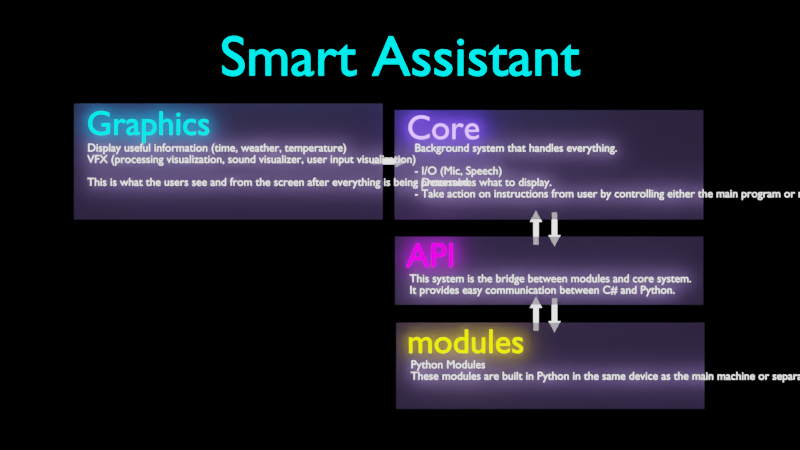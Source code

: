 # Source: SmartAssistantPlan.blend  (saved by Blender 2.91.10; exported with 4.5.12 LTS)
import bpy
from mathutils import Matrix  # noqa: F401  (used for matrix-valued properties, if any)

bpy.ops.wm.read_factory_settings(use_empty=True)
scene = bpy.context.scene
scene.name = 'Scene'

# ---- collections
col_collection = bpy.data.collections.new('Collection'); scene.collection.children.link(col_collection)
col_templates = bpy.data.collections.new('Templates'); scene.collection.children.link(col_templates)

# ---- materials (node trees are filled in below, after node groups)
mat_aqua = bpy.data.materials.new('Aqua')
mat_aqua.alpha_threshold = 0.0
mat_aqua.use_transparent_shadow = False
mat_aqua.line_color = (0.0, 0.0, 0.0, 1.0)
mat_purple = bpy.data.materials.new('Purple')
mat_purple.alpha_threshold = 0.0
mat_purple.use_transparent_shadow = False
mat_purple.line_color = (0.0, 0.0, 0.0, 1.0)
mat_pinkish = bpy.data.materials.new('Pinkish')
mat_pinkish.alpha_threshold = 0.0
mat_pinkish.use_transparent_shadow = False
mat_pinkish.line_color = (0.0, 0.0, 0.0, 1.0)
mat_white = bpy.data.materials.new('White')
mat_white.alpha_threshold = 0.0
mat_white.use_transparent_shadow = False
mat_white.line_color = (0.0, 0.0, 0.0, 1.0)
mat_semitransparent = bpy.data.materials.new('SemiTransparent')
mat_semitransparent.surface_render_method = 'BLENDED'
mat_semitransparent.blend_method = 'BLEND'
mat_semitransparent.use_transparent_shadow = False
mat_yellow = bpy.data.materials.new('Yellow')
mat_yellow.alpha_threshold = 0.0
mat_yellow.use_transparent_shadow = False
mat_yellow.line_color = (0.0, 0.0, 0.0, 1.0)
mat_rectangle = bpy.data.materials.new('Rectangle')
mat_rectangle.use_transparent_shadow = False

# ---- material node trees
mat_aqua.use_nodes = True; mat_aqua.node_tree.nodes.clear()
_N = mat_aqua.node_tree.nodes; _L = mat_aqua.node_tree.links
n0 = _N.new('ShaderNodeOutputMaterial'); n0.name = 'Material Output'; n0.location = (300, 300)
n1 = _N.new('ShaderNodeEmission'); n1.name = 'Emission'; n1.location = (10, 300)
n1.inputs[0].default_value = (0.0, 1.0, 1.0, 1.0)
n1.inputs[1].default_value = 3.0
_L.new(n1.outputs[0], n0.inputs[0])
n0.is_active_output = True
mat_purple.use_nodes = True; mat_purple.node_tree.nodes.clear()
_N = mat_purple.node_tree.nodes; _L = mat_purple.node_tree.links
n0 = _N.new('ShaderNodeOutputMaterial'); n0.name = 'Material Output'; n0.location = (300, 300)
n1 = _N.new('ShaderNodeEmission'); n1.name = 'Emission'; n1.location = (10, 300)
n1.inputs[0].default_value = (0.2, 0.1, 1.0, 1.0)
n1.inputs[1].default_value = 8.0
_L.new(n1.outputs[0], n0.inputs[0])
n0.is_active_output = True
mat_pinkish.use_nodes = True; mat_pinkish.node_tree.nodes.clear()
_N = mat_pinkish.node_tree.nodes; _L = mat_pinkish.node_tree.links
n0 = _N.new('ShaderNodeOutputMaterial'); n0.name = 'Material Output'; n0.location = (300, 300)
n1 = _N.new('ShaderNodeEmission'); n1.name = 'Emission'; n1.location = (10, 300)
n1.inputs[0].default_value = (1.0, 0.0, 1.0, 1.0)
n1.inputs[1].default_value = 3.0
_L.new(n1.outputs[0], n0.inputs[0])
n0.is_active_output = True
mat_white.use_nodes = True; mat_white.node_tree.nodes.clear()
_N = mat_white.node_tree.nodes; _L = mat_white.node_tree.links
n0 = _N.new('ShaderNodeOutputMaterial'); n0.name = 'Material Output'; n0.location = (300, 300)
n1 = _N.new('ShaderNodeEmission'); n1.name = 'Emission'; n1.location = (10, 300)
n1.inputs[1].default_value = 2.0
_L.new(n1.outputs[0], n0.inputs[0])
n0.is_active_output = True
mat_semitransparent.use_nodes = True; mat_semitransparent.node_tree.nodes.clear()
_N = mat_semitransparent.node_tree.nodes; _L = mat_semitransparent.node_tree.links
n0 = _N.new('ShaderNodeOutputMaterial'); n0.name = 'Material Output'; n0.location = (300, 300)
n1 = _N.new('ShaderNodeMixShader'); n1.name = 'Mix Shader'; n1.location = (116, 329)
n1.inputs[0].default_value = 0.8
n2 = _N.new('ShaderNodeBsdfTransparent'); n2.name = 'Transparent BSDF'; n2.location = (-139, 431)
n3 = _N.new('ShaderNodeBsdfDiffuse'); n3.name = 'Diffuse BSDF'; n3.location = (-97, 218)
n3.inputs[0].default_value = (0.5681, 0.3894, 1.0, 1.0)
_L.new(n1.outputs[0], n0.inputs[0])
_L.new(n2.outputs[0], n1.inputs[1])
_L.new(n3.outputs[0], n1.inputs[2])
n0.is_active_output = True
mat_yellow.use_nodes = True; mat_yellow.node_tree.nodes.clear()
_N = mat_yellow.node_tree.nodes; _L = mat_yellow.node_tree.links
n0 = _N.new('ShaderNodeOutputMaterial'); n0.name = 'Material Output'; n0.location = (300, 300)
n1 = _N.new('ShaderNodeEmission'); n1.name = 'Emission'; n1.location = (10, 300)
n1.inputs[0].default_value = (1.0, 1.0, 0.0, 1.0)
n1.inputs[1].default_value = 3.0
_L.new(n1.outputs[0], n0.inputs[0])
n0.is_active_output = True
mat_rectangle.use_nodes = True; mat_rectangle.node_tree.nodes.clear()
_N = mat_rectangle.node_tree.nodes; _L = mat_rectangle.node_tree.links
n0 = _N.new('ShaderNodeOutputMaterial'); n0.name = 'Material Output'; n0.location = (300, 300)
n1 = _N.new('ShaderNodeEmission'); n1.name = 'Emission'; n1.location = (10, 300)
n1.inputs[0].default_value = (0.0, 0.0, 0.0, 1.0)
_L.new(n1.outputs[0], n0.inputs[0])
n0.is_active_output = True

# ---- world
world_world = bpy.data.worlds.new('World'); scene.world = world_world
world_world.use_nodes = True; world_world.node_tree.nodes.clear()
_N = world_world.node_tree.nodes; _L = world_world.node_tree.links
n0 = _N.new('ShaderNodeOutputWorld'); n0.name = 'World Output'; n0.location = (300, 300)
n1 = _N.new('ShaderNodeBackground'); n1.name = 'Background'; n1.location = (10, 300)
n1.inputs[0].default_value = (0.05088, 0.05088, 0.05088, 1.0)
_L.new(n1.outputs[0], n0.inputs[0])
n0.is_active_output = True
world_world.color = (0.05088, 0.05088, 0.05088)
world_world.use_sun_shadow = False
world_world.sun_shadow_jitter_overblur = 0.0

# ---- cameras
cam_camera_001 = bpy.data.cameras.new('Camera.001')
cam_camera_001.type = 'ORTHO'
cam_camera_001.ortho_scale = 70.0

# ---- meshes
me_plane_005 = bpy.data.meshes.new('Plane.005')
me_plane_005.from_pydata([(-13.51, -5.076, 0.0), (13.51, -5.076, 0.0), (-13.51, 5.076, 0.0), (13.51, 5.076, 0.0)], [], [(0, 1, 3, 2)])
_uv = me_plane_005.uv_layers.new(name='UVMap')
_uv.uv.foreach_set('vector', [0.0, 0.0, 1.0, 0.0, 1.0, 1.0, 0.0, 1.0])
me_plane_005.materials.append(mat_semitransparent)
me_plane_005.use_remesh_fix_poles = True
me_plane_005.use_remesh_preserve_attributes = False
me_plane_005.use_mirror_vertex_groups = False
me_plane_005.update()
me_plane_004 = bpy.data.meshes.new('Plane.004')
me_plane_004.from_pydata([(-1.0, -1.0, 0.0), (1.0, -1.0, 0.0), (-1.0, 1.0, 0.0), (1.0, 1.0, 0.0)], [], [(0, 1, 3, 2)])
_uv = me_plane_004.uv_layers.new(name='UVMap')
_uv.uv.foreach_set('vector', [0.0, 0.0, 1.0, 0.0, 1.0, 1.0, 0.0, 1.0])
me_plane_004.materials.append(mat_rectangle)
me_plane_004.use_remesh_fix_poles = True
me_plane_004.use_remesh_preserve_attributes = False
me_plane_004.use_mirror_vertex_groups = False
me_plane_004.update()
me_plane_006 = bpy.data.meshes.new('Plane.006')
me_plane_006.from_pydata([(-13.51, -4.791, 0.0), (13.51, -4.791, 0.0), (-13.51, 4.791, 0.0), (13.51, 4.791, 0.0)], [], [(0, 1, 3, 2)])
_uv = me_plane_006.uv_layers.new(name='UVMap')
_uv.uv.foreach_set('vector', [0.0, 0.0, 1.0, 0.0, 1.0, 1.0, 0.0, 1.0])
me_plane_006.materials.append(mat_semitransparent)
me_plane_006.use_remesh_fix_poles = True
me_plane_006.use_remesh_preserve_attributes = False
me_plane_006.use_mirror_vertex_groups = False
me_plane_006.update()
me_plane_007 = bpy.data.meshes.new('Plane.007')
me_plane_007.from_pydata([(-13.49, -3.182, 0.0), (13.49, -3.182, 0.0), (-13.49, 2.791, 0.0), (13.49, 2.791, 0.0)], [], [(0, 1, 3, 2)])
_uv = me_plane_007.uv_layers.new(name='UVMap')
_uv.uv.foreach_set('vector', [0.0, 0.0, 1.0, 0.0, 1.0, 1.0, 0.0, 1.0])
me_plane_007.materials.append(mat_semitransparent)
me_plane_007.use_remesh_fix_poles = True
me_plane_007.use_remesh_preserve_attributes = False
me_plane_007.use_mirror_vertex_groups = False
me_plane_007.update()
me_plane_008 = bpy.data.meshes.new('Plane.008')
me_plane_008.from_pydata([(-13.49, -4.765, 0.0), (13.49, -4.765, 0.0), (-13.49, 2.791, 0.0), (13.49, 2.791, 0.0)], [], [(0, 1, 3, 2)])
_uv = me_plane_008.uv_layers.new(name='UVMap')
_uv.uv.foreach_set('vector', [0.0, 0.0, 1.0, 0.0, 1.0, 1.0, 0.0, 1.0])
me_plane_008.materials.append(mat_semitransparent)
me_plane_008.use_remesh_fix_poles = True
me_plane_008.use_remesh_preserve_attributes = False
me_plane_008.use_mirror_vertex_groups = False
me_plane_008.update()
me_plane_009 = bpy.data.meshes.new('Plane.009')
me_plane_009.from_pydata([(-1.0, -0.229, 0.0), (1.0, -0.229, 0.0), (-1.0, 0.229, 0.0), (1.0, 0.229, 0.0), (1.0, -0.5242, 0.0), (1.0, 0.5242, 0.0), (1.989, 0.0, 0.0)], [], [(0, 1, 3, 2), (4, 6, 5, 3, 1)])
_uv = me_plane_009.uv_layers.new(name='UVMap')
_uv.uv.foreach_set('vector', [0.0, 0.0, 1.0, 0.0, 1.0, 1.0, 0.0, 1.0, 0.0, 0.0, 0.0, 0.0, 0.0, 0.0, 1.0, 1.0, 1.0, 0.0])
me_plane_009.materials.append(mat_white)
me_plane_009.use_remesh_fix_poles = True
me_plane_009.use_remesh_preserve_attributes = False
me_plane_009.use_mirror_vertex_groups = False
me_plane_009.update()
me_plane_010 = bpy.data.meshes.new('Plane.010')
me_plane_010.from_pydata([(-1.0, -0.229, 0.0), (1.0, -0.229, 0.0), (-1.0, 0.229, 0.0), (1.0, 0.229, 0.0), (1.0, -0.5242, 0.0), (1.0, 0.5242, 0.0), (1.989, 0.0, 0.0)], [], [(0, 1, 3, 2), (4, 6, 5, 3, 1)])
_uv = me_plane_010.uv_layers.new(name='UVMap')
_uv.uv.foreach_set('vector', [0.0, 0.0, 1.0, 0.0, 1.0, 1.0, 0.0, 1.0, 0.0, 0.0, 0.0, 0.0, 0.0, 0.0, 1.0, 1.0, 1.0, 0.0])
me_plane_010.materials.append(mat_white)
me_plane_010.use_remesh_fix_poles = True
me_plane_010.use_remesh_preserve_attributes = False
me_plane_010.use_mirror_vertex_groups = False
me_plane_010.update()
me_plane_011 = bpy.data.meshes.new('Plane.011')
me_plane_011.from_pydata([(-1.0, -0.229, 0.0), (1.0, -0.229, 0.0), (-1.0, 0.229, 0.0), (1.0, 0.229, 0.0), (1.0, -0.5242, 0.0), (1.0, 0.5242, 0.0), (1.989, 0.0, 0.0)], [], [(0, 1, 3, 2), (4, 6, 5, 3, 1)])
_uv = me_plane_011.uv_layers.new(name='UVMap')
_uv.uv.foreach_set('vector', [0.0, 0.0, 1.0, 0.0, 1.0, 1.0, 0.0, 1.0, 0.0, 0.0, 0.0, 0.0, 0.0, 0.0, 1.0, 1.0, 1.0, 0.0])
me_plane_011.materials.append(mat_white)
me_plane_011.use_remesh_fix_poles = True
me_plane_011.use_remesh_preserve_attributes = False
me_plane_011.use_mirror_vertex_groups = False
me_plane_011.update()
me_plane_012 = bpy.data.meshes.new('Plane.012')
me_plane_012.from_pydata([(-1.0, -0.229, 0.0), (1.0, -0.229, 0.0), (-1.0, 0.229, 0.0), (1.0, 0.229, 0.0), (1.0, -0.5242, 0.0), (1.0, 0.5242, 0.0), (1.989, 0.0, 0.0)], [], [(0, 1, 3, 2), (4, 6, 5, 3, 1)])
_uv = me_plane_012.uv_layers.new(name='UVMap')
_uv.uv.foreach_set('vector', [0.0, 0.0, 1.0, 0.0, 1.0, 1.0, 0.0, 1.0, 0.0, 0.0, 0.0, 0.0, 0.0, 0.0, 1.0, 1.0, 1.0, 0.0])
me_plane_012.materials.append(mat_white)
me_plane_012.use_remesh_fix_poles = True
me_plane_012.use_remesh_preserve_attributes = False
me_plane_012.use_mirror_vertex_groups = False
me_plane_012.update()
me_plane_013 = bpy.data.meshes.new('Plane.013')
me_plane_013.from_pydata([(-1.0, -0.229, 0.0), (1.0, -0.229, 0.0), (-1.0, 0.229, 0.0), (1.0, 0.229, 0.0), (1.0, -0.5242, 0.0), (1.0, 0.5242, 0.0), (1.989, 0.0, 0.0)], [], [(0, 1, 3, 2), (4, 6, 5, 3, 1)])
_uv = me_plane_013.uv_layers.new(name='UVMap')
_uv.uv.foreach_set('vector', [0.0, 0.0, 1.0, 0.0, 1.0, 1.0, 0.0, 1.0, 0.0, 0.0, 0.0, 0.0, 0.0, 0.0, 1.0, 1.0, 1.0, 0.0])
me_plane_013.materials.append(mat_white)
me_plane_013.use_remesh_fix_poles = True
me_plane_013.use_remesh_preserve_attributes = False
me_plane_013.use_mirror_vertex_groups = False
me_plane_013.update()

# ---- curves / text
txt_text = bpy.data.curves.new('Text', 'FONT')
txt_text.dimensions = '2D'
txt_text.body = 'Smart Assistant'
txt_text.materials.append(mat_aqua)
txt_text.use_path_clamp = True
txt_text.align_x = 'CENTER'
txt_text.align_y = 'CENTER'
txt_text_001 = bpy.data.curves.new('Text.001', 'FONT')
txt_text_001.dimensions = '2D'
txt_text_001.body = 'Core'
txt_text_001.materials.append(mat_purple)
txt_text_001.use_path_clamp = True
txt_text_001.align_y = 'CENTER'
txt_text_003 = bpy.data.curves.new('Text.003', 'FONT')
txt_text_003.dimensions = '2D'
txt_text_003.body = 'API'
txt_text_003.materials.append(mat_pinkish)
txt_text_003.use_path_clamp = True
txt_text_003.align_y = 'CENTER'
txt_text_004 = bpy.data.curves.new('Text.004', 'FONT')
txt_text_004.dimensions = '2D'
txt_text_004.body = 'Graphics'
txt_text_004.materials.append(mat_aqua)
txt_text_004.use_path_clamp = True
txt_text_004.align_y = 'CENTER'
txt_text_005 = bpy.data.curves.new('Text.005', 'FONT')
txt_text_005.dimensions = '2D'
txt_text_005.body = 'Display useful information (time, weather, temperature)\nVFX (processing visualization, sound visualizer, user input visualization)\n\nThis is what the users see and from the screen after everything is being processed.'
txt_text_005.materials.append(mat_white)
txt_text_005.use_path_clamp = True
txt_text_005.align_y = 'TOP'
txt_text_006 = bpy.data.curves.new('Text.006', 'FONT')
txt_text_006.dimensions = '2D'
txt_text_006.body = 'Background system that handles everything.\n\n- I/O (Mic, Speech)\n- Determines what to display.\n- Take action on instructions from user by controlling either the main program or modules through APIs.'
txt_text_006.materials.append(mat_white)
txt_text_006.use_path_clamp = True
txt_text_006.align_y = 'TOP'
txt_text_007 = bpy.data.curves.new('Text.007', 'FONT')
txt_text_007.dimensions = '2D'
txt_text_007.body = 'This system is the bridge between modules and core system.\nIt provides easy communication between C# and Python.'
txt_text_007.materials.append(mat_white)
txt_text_007.use_path_clamp = True
txt_text_007.align_y = 'TOP'
txt_text_008 = bpy.data.curves.new('Text.008', 'FONT')
txt_text_008.dimensions = '2D'
txt_text_008.body = 'modules'
txt_text_008.materials.append(mat_yellow)
txt_text_008.use_path_clamp = True
txt_text_008.align_y = 'CENTER'
txt_text_009 = bpy.data.curves.new('Text.009', 'FONT')
txt_text_009.dimensions = '2D'
txt_text_009.body = 'Python Modules\nThese modules are built in Python in the same device as the main machine or separate device. It communicates with the core via API through sockets.'
txt_text_009.materials.append(mat_white)
txt_text_009.use_path_clamp = True
txt_text_009.align_y = 'TOP'

# ---- objects
ob_snartassistant = bpy.data.objects.new('SnartAssistant', txt_text)
ob_camera = bpy.data.objects.new('Camera', cam_camera_001)
ob_coretext = bpy.data.objects.new('CoreText', txt_text_001)
ob_apitext = bpy.data.objects.new('APIText', txt_text_003)
ob_text_001 = bpy.data.objects.new('Text.001', txt_text_004)
ob_text = bpy.data.objects.new('Text', txt_text_005)
ob_plane_001 = bpy.data.objects.new('Plane.001', me_plane_005)
ob_text_002 = bpy.data.objects.new('Text.002', txt_text_006)
ob_text_003 = bpy.data.objects.new('Text.003', txt_text_007)
ob_apitext_001 = bpy.data.objects.new('APIText.001', txt_text_008)
ob_text_004 = bpy.data.objects.new('Text.004', txt_text_009)
ob_plane = bpy.data.objects.new('Plane', me_plane_004)
ob_plane_002 = bpy.data.objects.new('Plane.002', me_plane_006)
ob_plane_003 = bpy.data.objects.new('Plane.003', me_plane_007)
ob_plane_004 = bpy.data.objects.new('Plane.004', me_plane_008)
ob_plane_005 = bpy.data.objects.new('Plane.005', me_plane_009)
ob_plane_006 = bpy.data.objects.new('Plane.006', me_plane_010)
ob_plane_007 = bpy.data.objects.new('Plane.007', me_plane_011)
ob_plane_008 = bpy.data.objects.new('Plane.008', me_plane_012)
ob_plane_009 = bpy.data.objects.new('Plane.009', me_plane_013)

# ---- transforms, parenting, visibility, modifiers, constraints
ob_snartassistant.location = (0.0, 14.58, 0.0)
ob_snartassistant.scale = (5.0, 5.0, 5.0)
ob_snartassistant.lineart.crease_threshold = 0.0
ob_camera.location = (0.0, 0.0, 50.0)
ob_camera.lineart.crease_threshold = 0.0
ob_coretext.parent = ob_plane_002
ob_coretext.matrix_parent_inverse = Matrix(((1.0, -0.0, 0.0, 21.4), (-0.0, 1.0, -0.0, 0.3385), (-0.0, -0.0, 1.0, 1.0), (-0.0, 0.0, -0.0, 1.0)))
ob_coretext.location = (-33.83, 2.81, 0.0)
ob_coretext.scale = (3.0, 3.0, 3.0)
ob_coretext.lineart.crease_threshold = 0.0
ob_apitext.parent = ob_plane_003
ob_apitext.matrix_parent_inverse = Matrix(((1.0, -0.0, 0.0, 21.4), (-0.0, 1.0, -0.0, 8.224), (-0.0, -0.0, 1.0, 1.0), (-0.0, 0.0, -0.0, 1.0)))
ob_apitext.location = (-33.89, -7.19, 0.0)
ob_apitext.scale = (3.0, 3.0, 3.0)
ob_apitext.lineart.crease_threshold = 0.0
ob_text_001.parent = ob_plane_001
ob_text_001.matrix_parent_inverse = Matrix(((1.0, -0.0, 0.0, 21.45), (-0.0, 1.0, -0.0, -9.882), (0.0, -0.0, 1.0, 1.0), (-0.0, 0.0, -0.0, 1.0)))
ob_text_001.location = (-33.84, 13.12, 0.0)
ob_text_001.scale = (3.0, 3.0, 3.0)
ob_text_001.lineart.crease_threshold = 0.0
ob_text.parent = ob_plane_001
ob_text.matrix_parent_inverse = Matrix(((1.0, -0.0, 0.0, 21.45), (-0.0, 1.0, -0.0, -9.882), (0.0, -0.0, 1.0, 1.0), (-0.0, 0.0, -0.0, 1.0)))
ob_text.location = (-33.79, 11.56, 0.0)
ob_text.lineart.crease_threshold = 0.0
ob_plane_001.location = (-15.02, 5.555, -1.0)
ob_plane_001.lineart.crease_threshold = 0.0
ob_text_002.parent = ob_plane_002
ob_text_002.matrix_parent_inverse = Matrix(((1.0, -0.0, 0.0, 21.4), (-0.0, 1.0, -0.0, 0.3385), (-0.0, -0.0, 1.0, 1.0), (-0.0, 0.0, -0.0, 1.0)))
ob_text_002.location = (-33.16, 1.615, 0.0)
ob_text_002.lineart.crease_threshold = 0.0
ob_text_003.parent = ob_plane_003
ob_text_003.matrix_parent_inverse = Matrix(((1.0, -0.0, 0.0, 21.4), (-0.0, 1.0, -0.0, 8.224), (-0.0, -0.0, 1.0, 1.0), (-0.0, 0.0, -0.0, 1.0)))
ob_text_003.location = (-33.61, -8.629, 0.0)
ob_text_003.lineart.crease_threshold = 0.0
ob_apitext_001.parent = ob_plane_004
ob_apitext_001.matrix_parent_inverse = Matrix(((1.0, -0.0, 0.0, 21.4), (-0.0, 1.0, -0.0, 8.224), (-0.0, -0.0, 1.0, 1.0), (-0.0, 0.0, -0.0, 1.0)))
ob_apitext_001.location = (-33.92, -7.19, 0.0)
ob_apitext_001.scale = (3.0, 3.0, 3.0)
ob_apitext_001.lineart.crease_threshold = 0.0
ob_text_004.parent = ob_plane_004
ob_text_004.matrix_parent_inverse = Matrix(((1.0, -0.0, 0.0, 21.4), (-0.0, 1.0, -0.0, 8.224), (-0.0, -0.0, 1.0, 1.0), (-0.0, 0.0, -0.0, 1.0)))
ob_text_004.location = (-33.61, -8.629, 0.0)
ob_text_004.lineart.crease_threshold = 0.0
ob_plane.location = (0.0, 0.0, -10.0)
ob_plane.scale = (35.77, 20.27, 20.27)
ob_plane.hide_select = True
ob_plane.lineart.crease_threshold = 0.0
ob_plane_002.location = (13.03, 5.269, -1.0)
ob_plane_002.lineart.crease_threshold = 0.0
ob_plane_003.location = (13.05, -3.802, -1.0)
ob_plane_003.lineart.crease_threshold = 0.0
ob_plane_004.location = (13.15, -11.33, -1.0)
ob_plane_004.lineart.crease_threshold = 0.0
ob_plane_005.location = (-1.404, 5.551, -2.0)
ob_plane_005.lineart.crease_threshold = 0.0
ob_plane_006.location = (13.52, 0.1033, -2.0)
ob_plane_006.rotation_euler = (0.0, -0.0, -1.571)
ob_plane_006.lineart.crease_threshold = 0.0
ob_plane_007.location = (11.9, -0.7208, -2.0)
ob_plane_007.rotation_euler = (0.0, 0.0, -4.712)
ob_plane_007.lineart.crease_threshold = 0.0
ob_plane_008.location = (13.52, -7.42, -2.0)
ob_plane_008.rotation_euler = (0.0, -0.0, -1.571)
ob_plane_008.lineart.crease_threshold = 0.0
ob_plane_009.location = (11.9, -8.244, -2.0)
ob_plane_009.rotation_euler = (0.0, 0.0, -4.712)
ob_plane_009.lineart.crease_threshold = 0.0

# ---- collection membership
col_collection.objects.link(ob_snartassistant)
col_collection.objects.link(ob_camera)
col_collection.objects.link(ob_coretext)
col_collection.objects.link(ob_apitext)
col_collection.objects.link(ob_text_001)
col_collection.objects.link(ob_text)
col_collection.objects.link(ob_plane_001)
col_collection.objects.link(ob_text_002)
col_collection.objects.link(ob_text_003)
col_collection.objects.link(ob_apitext_001)
col_collection.objects.link(ob_text_004)
col_collection.objects.link(ob_plane)
col_collection.objects.link(ob_plane_002)
col_collection.objects.link(ob_plane_003)
col_collection.objects.link(ob_plane_004)
col_collection.objects.link(ob_plane_005)
col_collection.objects.link(ob_plane_006)
col_collection.objects.link(ob_plane_007)
col_collection.objects.link(ob_plane_008)
col_collection.objects.link(ob_plane_009)

# ---- scene / render settings (as saved in the file)
scene.camera = ob_camera
scene.frame_start = 1; scene.frame_end = 250; scene.frame_set(7)
scene.render.engine = 'BLENDER_EEVEE_NEXT'
scene.render.resolution_x = 2560
scene.render.resolution_y = 1440
scene.render.use_render_cache = True
scene.cycles.use_denoising = False
scene.cycles.samples = 128
scene.cycles.sampling_pattern = 'TABULATED_SOBOL'
scene.cycles.use_adaptive_sampling = False
scene.cycles.use_light_tree = False
scene.view_settings.view_transform = 'Filmic'
bpy.context.view_layer.update()

